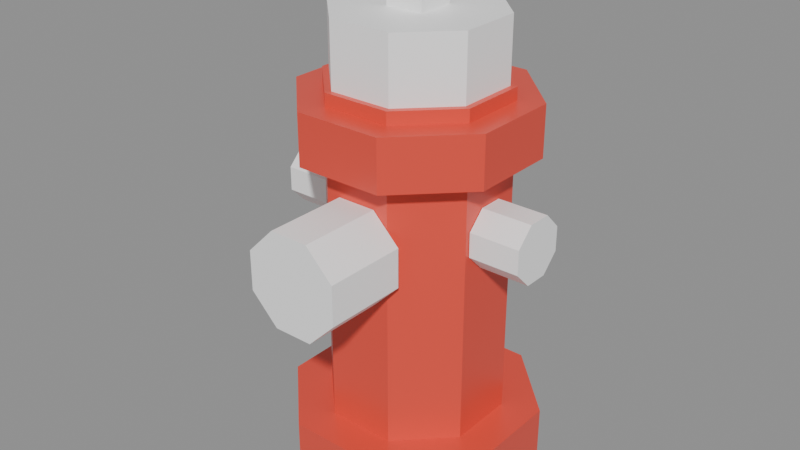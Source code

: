 # Source: hydrant.blend  (saved by Blender 5.3.31; exported with 4.5.12 LTS)
import bpy
from mathutils import Matrix  # noqa: F401  (used for matrix-valued properties, if any)

bpy.ops.wm.read_factory_settings(use_empty=True)
scene = bpy.context.scene
scene.name = 'Scene'

# ---- collections
col_hydrant = bpy.data.collections.new('hydrant'); scene.collection.children.link(col_hydrant)

# ---- materials (node trees are filled in below, after node groups)
mat_pal_brick_red = bpy.data.materials.new('pal_brick_red')
mat_pal_brick_red.diffuse_color = (0.7991, 0.07227, 0.04519, 1.0)
mat_pal_white = bpy.data.materials.new('pal_white')
mat_pal_white.diffuse_color = (1.0, 1.0, 1.0, 1.0)

# ---- material node trees
mat_pal_brick_red.use_nodes = True; mat_pal_brick_red.node_tree.nodes.clear()
_N = mat_pal_brick_red.node_tree.nodes; _L = mat_pal_brick_red.node_tree.links
n0 = _N.new('ShaderNodeBsdfPrincipled'); n0.name = 'Principled BSDF'; n0.location = (-200, 100)
n0.inputs[0].default_value = (0.7991, 0.07227, 0.04519, 1.0)
n0.inputs[2].default_value = 0.35
n0.inputs[10].default_value = 0.005
n1 = _N.new('ShaderNodeOutputMaterial'); n1.name = 'Material Output'; n1.location = (200, 100)
_L.new(n0.outputs[0], n1.inputs[0])
n1.is_active_output = True
mat_pal_white.use_nodes = True; mat_pal_white.node_tree.nodes.clear()
_N = mat_pal_white.node_tree.nodes; _L = mat_pal_white.node_tree.links
n0 = _N.new('ShaderNodeBsdfPrincipled'); n0.name = 'Principled BSDF'; n0.location = (-200, 100)
n0.inputs[0].default_value = (1.0, 1.0, 1.0, 1.0)
n0.inputs[10].default_value = 0.005
n1 = _N.new('ShaderNodeOutputMaterial'); n1.name = 'Material Output'; n1.location = (200, 100)
_L.new(n0.outputs[0], n1.inputs[0])
n1.is_active_output = True

# ---- meshes
me_hydrant = bpy.data.meshes.new('hydrant')
me_hydrant.from_pydata([(0.1848, 0.07654, 0.0), (0.07654, 0.1848, 0.0), (-0.07654, 0.1848, 0.0), (-0.1848, 0.07654, 0.0), (-0.1848, -0.07654, 0.0), (-0.07654, -0.1848, 0.0), (0.07654, -0.1848, 0.0), (0.1848, -0.07654, 0.0), (0.1848, 0.07654, 0.08), (0.07654, 0.1848, 0.08), (-0.07654, 0.1848, 0.08), (-0.1848, 0.07654, 0.08), (-0.1848, -0.07654, 0.08), (-0.07654, -0.1848, 0.08), (0.07654, -0.1848, 0.08), (0.1848, -0.07654, 0.08), (0.1293, 0.05358, 0.08), (0.05358, 0.1293, 0.08), (-0.05358, 0.1293, 0.08), (-0.1293, 0.05358, 0.08), (-0.1293, -0.05358, 0.08), (-0.05358, -0.1293, 0.08), (0.05358, -0.1293, 0.08), (0.1293, -0.05358, 0.08), (0.1293, 0.05358, 0.6), (0.05358, 0.1293, 0.6), (-0.05358, 0.1293, 0.6), (-0.1293, 0.05358, 0.6), (-0.1293, -0.05358, 0.6), (-0.05358, -0.1293, 0.6), (0.05358, -0.1293, 0.6), (0.1293, -0.05358, 0.6), (0.1663, 0.06888, 0.5), (0.06888, 0.1663, 0.5), (-0.06888, 0.1663, 0.5), (-0.1663, 0.06888, 0.5), (-0.1663, -0.06888, 0.5), (-0.06888, -0.1663, 0.5), (0.06888, -0.1663, 0.5), (0.1663, -0.06888, 0.5), (0.1663, 0.06888, 0.58), (0.06888, 0.1663, 0.58), (-0.06888, 0.1663, 0.58), (-0.1663, 0.06888, 0.58), (-0.1663, -0.06888, 0.58), (-0.06888, -0.1663, 0.58), (0.06888, -0.1663, 0.58), (0.1663, -0.06888, 0.58), (0.1201, 0.04975, 0.58), (0.04975, 0.1201, 0.58), (-0.04975, 0.1201, 0.58), (-0.1201, 0.04975, 0.58), (-0.1201, -0.04975, 0.58), (-0.04975, -0.1201, 0.58), (0.04975, -0.1201, 0.58), (0.1201, -0.04975, 0.58), (0.1201, 0.04975, 0.7), (0.04975, 0.1201, 0.7), (-0.04975, 0.1201, 0.7), (-0.1201, 0.04975, 0.7), (-0.1201, -0.04975, 0.7), (-0.04975, -0.1201, 0.7), (0.04975, -0.1201, 0.7), (0.1201, -0.04975, 0.7), (-0.03, -0.03, 0.7), (0.03, -0.03, 0.7), (-0.03, 0.03, 0.7), (0.03, 0.03, 0.7), (-0.03, -0.03, 0.77), (0.03, -0.03, 0.77), (-0.03, 0.03, 0.77), (0.03, 0.03, 0.77), (0.07391, -0.26, 0.4106), (0.03061, -0.26, 0.4539), (-0.03061, -0.26, 0.4539), (-0.07391, -0.26, 0.4106), (-0.07391, -0.26, 0.3494), (-0.03061, -0.26, 0.3061), (0.03061, -0.26, 0.3061), (0.07391, -0.26, 0.3494), (0.07391, -0.13, 0.4106), (0.03061, -0.13, 0.4539), (-0.03061, -0.13, 0.4539), (-0.07391, -0.13, 0.4106), (-0.07391, -0.13, 0.3494), (-0.03061, -0.13, 0.3061), (0.03061, -0.13, 0.3061), (0.07391, -0.13, 0.3494), (0.13, 0.04619, 0.4191), (0.13, 0.01913, 0.4462), (0.13, -0.01913, 0.4462), (0.13, -0.04619, 0.4191), (0.13, -0.04619, 0.3809), (0.13, -0.01913, 0.3538), (0.13, 0.01913, 0.3538), (0.13, 0.04619, 0.3809), (0.21, 0.04619, 0.4191), (0.21, 0.01913, 0.4462), (0.21, -0.01913, 0.4462), (0.21, -0.04619, 0.4191), (0.21, -0.04619, 0.3809), (0.21, -0.01913, 0.3538), (0.21, 0.01913, 0.3538), (0.21, 0.04619, 0.3809), (-0.21, 0.04619, 0.4191), (-0.21, 0.01913, 0.4462), (-0.21, -0.01913, 0.4462), (-0.21, -0.04619, 0.4191), (-0.21, -0.04619, 0.3809), (-0.21, -0.01913, 0.3538), (-0.21, 0.01913, 0.3538), (-0.21, 0.04619, 0.3809), (-0.13, 0.04619, 0.4191), (-0.13, 0.01913, 0.4462), (-0.13, -0.01913, 0.4462), (-0.13, -0.04619, 0.4191), (-0.13, -0.04619, 0.3809), (-0.13, -0.01913, 0.3538), (-0.13, 0.01913, 0.3538), (-0.13, 0.04619, 0.3809)], [], [(7, 6, 5, 4, 3, 2, 1, 0), (8, 9, 10, 11, 12, 13, 14, 15), (0, 1, 9, 8), (1, 2, 10, 9), (2, 3, 11, 10), (3, 4, 12, 11), (4, 5, 13, 12), (5, 6, 14, 13), (6, 7, 15, 14), (7, 0, 8, 15), (23, 22, 21, 20, 19, 18, 17, 16), (24, 25, 26, 27, 28, 29, 30, 31), (16, 17, 25, 24), (17, 18, 26, 25), (18, 19, 27, 26), (19, 20, 28, 27), (20, 21, 29, 28), (21, 22, 30, 29), (22, 23, 31, 30), (23, 16, 24, 31), (39, 38, 37, 36, 35, 34, 33, 32), (40, 41, 42, 43, 44, 45, 46, 47), (32, 33, 41, 40), (33, 34, 42, 41), (34, 35, 43, 42), (35, 36, 44, 43), (36, 37, 45, 44), (37, 38, 46, 45), (38, 39, 47, 46), (39, 32, 40, 47), (55, 54, 53, 52, 51, 50, 49, 48), (56, 57, 58, 59, 60, 61, 62, 63), (48, 49, 57, 56), (49, 50, 58, 57), (50, 51, 59, 58), (51, 52, 60, 59), (52, 53, 61, 60), (53, 54, 62, 61), (54, 55, 63, 62), (55, 48, 56, 63), (64, 66, 67, 65), (68, 69, 71, 70), (64, 65, 69, 68), (66, 70, 71, 67), (64, 68, 70, 66), (65, 67, 71, 69), (79, 72, 73, 74, 75, 76, 77, 78), (80, 87, 86, 85, 84, 83, 82, 81), (72, 80, 81, 73), (73, 81, 82, 74), (74, 82, 83, 75), (75, 83, 84, 76), (76, 84, 85, 77), (77, 85, 86, 78), (78, 86, 87, 79), (79, 87, 80, 72), (95, 94, 93, 92, 91, 90, 89, 88), (96, 97, 98, 99, 100, 101, 102, 103), (88, 89, 97, 96), (89, 90, 98, 97), (90, 91, 99, 98), (91, 92, 100, 99), (92, 93, 101, 100), (93, 94, 102, 101), (94, 95, 103, 102), (95, 88, 96, 103), (111, 110, 109, 108, 107, 106, 105, 104), (112, 113, 114, 115, 116, 117, 118, 119), (104, 105, 113, 112), (105, 106, 114, 113), (106, 107, 115, 114), (107, 108, 116, 115), (108, 109, 117, 116), (109, 110, 118, 117), (110, 111, 119, 118), (111, 104, 112, 119)])
me_hydrant.polygons.foreach_set('material_index', [0, 0, 0, 0, 0, 0, 0, 0, 0, 0, 0, 0, 0, 0, 0, 0, 0, 0, 0, 0, 0, 0, 0, 0, 0, 0, 0, 0, 0, 0, 1, 1, 1, 1, 1, 1, 1, 1, 1, 1, 1, 1, 1, 1, 1, 1, 1, 1, 1, 1, 1, 1, 1, 1, 1, 1, 1, 1, 1, 1, 1, 1, 1, 1, 1, 1, 1, 1, 1, 1, 1, 1, 1, 1, 1, 1])
me_hydrant.materials.append(mat_pal_brick_red)
me_hydrant.materials.append(mat_pal_white)
me_hydrant.update()

# ---- objects
ob_hydrant = bpy.data.objects.new('hydrant', me_hydrant)

# ---- transforms, parenting, visibility, modifiers, constraints
ob_hydrant.location = (0.0, 0.0, 0.0)

# ---- collection membership
col_hydrant.objects.link(ob_hydrant)

# ---- scene / render settings (as saved in the file)
scene.frame_start = 1; scene.frame_end = 250; scene.frame_set(1)
scene.render.engine = 'BLENDER_EEVEE_NEXT'
scene.render.bake_bias = 0.0
scene.render.bake_samples = 0
scene.render.compositor_device = 'GPU'
scene.eevee.use_volume_custom_range = False
scene.eevee.fast_gi_thickness_near = 0.1
scene.eevee.fast_gi_thickness_far = 0.0
scene.eevee.ray_tracing_options.screen_trace_thickness = 0.1
bpy.context.view_layer.update()

# ---- added for rendering (the .blend has no active camera and no usable light): camera, sun + grey world if the file has none
cam_auto = bpy.data.cameras.new('AutoCamera')
cam_auto.lens = 50.0
cam_auto.sensor_width = 36.0
cam_auto.clip_end = 1000.0
ob_auto_camera = bpy.data.objects.new('AutoCamera', cam_auto)
scene.collection.objects.link(ob_auto_camera)
ob_auto_camera.location = (0.909889, -1.12948, 1.11291)
ob_auto_camera.rotation_euler = (1.09748, -7.21219e-08, 0.694738)
scene.camera = ob_auto_camera
light_auto_sun = bpy.data.lights.new('AutoSun', 'SUN')
light_auto_sun.energy = 3.0
light_auto_sun.angle = 0.0523599
ob_auto_sun = bpy.data.objects.new('AutoSun', light_auto_sun)
scene.collection.objects.link(ob_auto_sun)
ob_auto_sun.rotation_euler = (0.872665, 0.174533, 0.523599)
if scene.world is None:
    world_auto = bpy.data.worlds.new('AutoWorld')
    world_auto.color = (0.3, 0.3, 0.3)
    scene.world = world_auto
bpy.context.view_layer.update()
